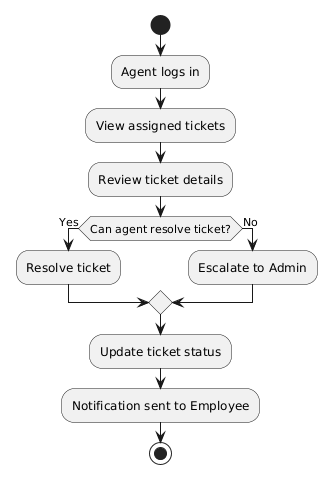

The diagram above was rendered by PlantUML. Its source (embedded in the PNG):
@startuml
start

:Agent logs in;
:View assigned tickets;
:Review ticket details;

if (Can agent resolve ticket?) then (Yes)
  :Resolve ticket;
else (No)
  :Escalate to Admin;
endif

:Update ticket status;
:Notification sent to Employee;

stop
@enduml